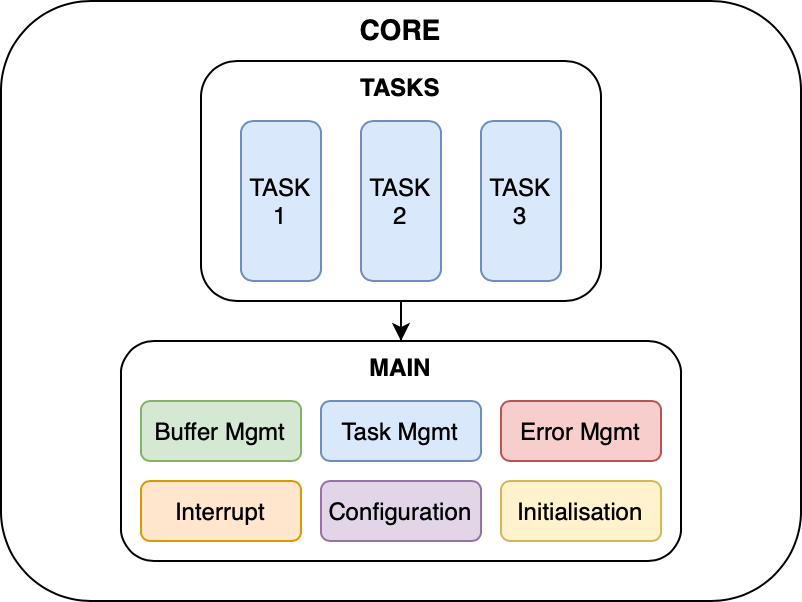

The diagram above was exported from draw.io. Its source (the exported page's mxGraphModel, read from the mxfile embedded in the PNG):
<mxGraphModel dx="954" dy="585" grid="1" gridSize="10" guides="1" tooltips="1" connect="1" arrows="1" fold="1" page="1" pageScale="1" pageWidth="827" pageHeight="1169" math="0" shadow="0">
  <root>
    <mxCell id="0" />
    <mxCell id="1" parent="0" />
    <mxCell id="kFm4Heof7SakN4NZOSej-1" value="&lt;font style=&quot;font-size: 14px;&quot;&gt;&lt;b&gt;CORE&lt;/b&gt;&lt;/font&gt;" style="rounded=1;whiteSpace=wrap;html=1;verticalAlign=top;fillColor=none;" parent="1" vertex="1">
      <mxGeometry x="200" y="80" width="400" height="300" as="geometry" />
    </mxCell>
    <mxCell id="kFm4Heof7SakN4NZOSej-8" style="edgeStyle=orthogonalEdgeStyle;rounded=0;orthogonalLoop=1;jettySize=auto;html=1;exitX=0.5;exitY=1;exitDx=0;exitDy=0;" parent="1" source="kFm4Heof7SakN4NZOSej-2" target="kFm4Heof7SakN4NZOSej-6" edge="1">
      <mxGeometry relative="1" as="geometry" />
    </mxCell>
    <mxCell id="kFm4Heof7SakN4NZOSej-2" value="&lt;b&gt;TASKS&lt;/b&gt;" style="rounded=1;whiteSpace=wrap;html=1;verticalAlign=top;fillColor=none;" parent="1" vertex="1">
      <mxGeometry x="300" y="110" width="200" height="120" as="geometry" />
    </mxCell>
    <mxCell id="kFm4Heof7SakN4NZOSej-3" value="TASK 2" style="rounded=1;whiteSpace=wrap;html=1;fillColor=#dae8fc;strokeColor=#6c8ebf;" parent="1" vertex="1">
      <mxGeometry x="380" y="140" width="40" height="80" as="geometry" />
    </mxCell>
    <mxCell id="kFm4Heof7SakN4NZOSej-4" value="TASK 1" style="rounded=1;whiteSpace=wrap;html=1;fillColor=#dae8fc;strokeColor=#6c8ebf;" parent="1" vertex="1">
      <mxGeometry x="320" y="140" width="40" height="80" as="geometry" />
    </mxCell>
    <mxCell id="kFm4Heof7SakN4NZOSej-5" value="TASK 3" style="rounded=1;whiteSpace=wrap;html=1;fillColor=#dae8fc;strokeColor=#6c8ebf;" parent="1" vertex="1">
      <mxGeometry x="440" y="140" width="40" height="80" as="geometry" />
    </mxCell>
    <mxCell id="kFm4Heof7SakN4NZOSej-6" value="&lt;b&gt;MAIN&lt;/b&gt;" style="rounded=1;whiteSpace=wrap;html=1;verticalAlign=top;fillColor=none;" parent="1" vertex="1">
      <mxGeometry x="260" y="250" width="280" height="110" as="geometry" />
    </mxCell>
    <mxCell id="kFm4Heof7SakN4NZOSej-9" value="Buffer Mgmt" style="rounded=1;whiteSpace=wrap;html=1;fillColor=#d5e8d4;strokeColor=#82b366;" parent="1" vertex="1">
      <mxGeometry x="270" y="280" width="80" height="30" as="geometry" />
    </mxCell>
    <mxCell id="kFm4Heof7SakN4NZOSej-10" value="Task Mgmt" style="rounded=1;whiteSpace=wrap;html=1;fillColor=#dae8fc;strokeColor=#6c8ebf;" parent="1" vertex="1">
      <mxGeometry x="360" y="280" width="80" height="30" as="geometry" />
    </mxCell>
    <mxCell id="kFm4Heof7SakN4NZOSej-11" value="Error Mgmt" style="rounded=1;whiteSpace=wrap;html=1;fillColor=#f8cecc;strokeColor=#b85450;" parent="1" vertex="1">
      <mxGeometry x="450" y="280" width="80" height="30" as="geometry" />
    </mxCell>
    <mxCell id="kFm4Heof7SakN4NZOSej-12" value="Interrupt" style="rounded=1;whiteSpace=wrap;html=1;fillColor=#ffe6cc;strokeColor=#d79b00;" parent="1" vertex="1">
      <mxGeometry x="270" y="320" width="80" height="30" as="geometry" />
    </mxCell>
    <mxCell id="kFm4Heof7SakN4NZOSej-13" value="Configuration" style="rounded=1;whiteSpace=wrap;html=1;fillColor=#e1d5e7;strokeColor=#9673a6;" parent="1" vertex="1">
      <mxGeometry x="360" y="320" width="80" height="30" as="geometry" />
    </mxCell>
    <mxCell id="kFm4Heof7SakN4NZOSej-14" value="Initialisation" style="rounded=1;whiteSpace=wrap;html=1;fillColor=#fff2cc;strokeColor=#d6b656;" parent="1" vertex="1">
      <mxGeometry x="450" y="320" width="80" height="30" as="geometry" />
    </mxCell>
  </root>
</mxGraphModel>